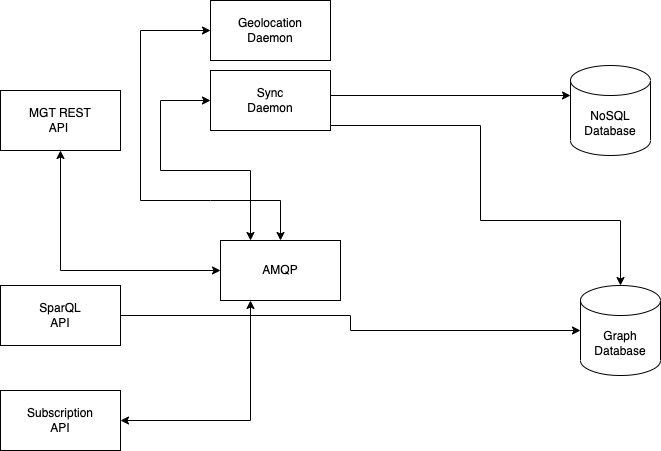

The diagram above was exported from draw.io. Its source (the exported page's mxGraphModel, read from the mxfile embedded in the PNG):
<mxGraphModel dx="946" dy="589" grid="1" gridSize="10" guides="1" tooltips="1" connect="1" arrows="1" fold="1" page="1" pageScale="1" pageWidth="827" pageHeight="1169" math="0" shadow="0">
  <root>
    <mxCell id="WIyWlLk6GJQsqaUBKTNV-0" />
    <mxCell id="WIyWlLk6GJQsqaUBKTNV-1" parent="WIyWlLk6GJQsqaUBKTNV-0" />
    <mxCell id="vEjvQLeQq8PnQ7ZU6MGL-29" style="edgeStyle=orthogonalEdgeStyle;rounded=0;orthogonalLoop=1;jettySize=auto;html=1;exitX=1;exitY=0.75;exitDx=0;exitDy=0;entryX=0.5;entryY=0;entryDx=0;entryDy=0;entryPerimeter=0;" edge="1" parent="WIyWlLk6GJQsqaUBKTNV-1" source="vEjvQLeQq8PnQ7ZU6MGL-1" target="vEjvQLeQq8PnQ7ZU6MGL-7">
      <mxGeometry relative="1" as="geometry">
        <Array as="points">
          <mxPoint x="440" y="195" />
          <mxPoint x="590" y="195" />
          <mxPoint x="590" y="290" />
          <mxPoint x="730" y="290" />
        </Array>
      </mxGeometry>
    </mxCell>
    <mxCell id="vEjvQLeQq8PnQ7ZU6MGL-42" style="edgeStyle=orthogonalEdgeStyle;rounded=0;orthogonalLoop=1;jettySize=auto;html=1;exitX=1;exitY=0.5;exitDx=0;exitDy=0;entryX=0;entryY=0;entryDx=0;entryDy=30;entryPerimeter=0;" edge="1" parent="WIyWlLk6GJQsqaUBKTNV-1" source="vEjvQLeQq8PnQ7ZU6MGL-1" target="vEjvQLeQq8PnQ7ZU6MGL-6">
      <mxGeometry relative="1" as="geometry">
        <Array as="points">
          <mxPoint x="440" y="165" />
        </Array>
      </mxGeometry>
    </mxCell>
    <mxCell id="vEjvQLeQq8PnQ7ZU6MGL-1" value="Sync &lt;br&gt;Daemon" style="rounded=0;whiteSpace=wrap;html=1;" vertex="1" parent="WIyWlLk6GJQsqaUBKTNV-1">
      <mxGeometry x="320" y="140" width="120" height="60" as="geometry" />
    </mxCell>
    <mxCell id="vEjvQLeQq8PnQ7ZU6MGL-38" style="edgeStyle=orthogonalEdgeStyle;rounded=0;orthogonalLoop=1;jettySize=auto;html=1;exitX=1;exitY=0.5;exitDx=0;exitDy=0;entryX=0;entryY=0.5;entryDx=0;entryDy=0;entryPerimeter=0;" edge="1" parent="WIyWlLk6GJQsqaUBKTNV-1" source="vEjvQLeQq8PnQ7ZU6MGL-4" target="vEjvQLeQq8PnQ7ZU6MGL-7">
      <mxGeometry relative="1" as="geometry" />
    </mxCell>
    <mxCell id="vEjvQLeQq8PnQ7ZU6MGL-4" value="SparQL&lt;br&gt;&amp;nbsp;API&amp;nbsp;" style="rounded=0;whiteSpace=wrap;html=1;" vertex="1" parent="WIyWlLk6GJQsqaUBKTNV-1">
      <mxGeometry x="110" y="355" width="120" height="60" as="geometry" />
    </mxCell>
    <mxCell id="vEjvQLeQq8PnQ7ZU6MGL-5" value="AMQP" style="rounded=0;whiteSpace=wrap;html=1;" vertex="1" parent="WIyWlLk6GJQsqaUBKTNV-1">
      <mxGeometry x="330" y="310" width="120" height="60" as="geometry" />
    </mxCell>
    <mxCell id="vEjvQLeQq8PnQ7ZU6MGL-6" value="NoSQL Database" style="shape=cylinder3;whiteSpace=wrap;html=1;boundedLbl=1;backgroundOutline=1;size=15;" vertex="1" parent="WIyWlLk6GJQsqaUBKTNV-1">
      <mxGeometry x="680" y="135" width="80" height="90" as="geometry" />
    </mxCell>
    <mxCell id="vEjvQLeQq8PnQ7ZU6MGL-7" value="Graph Database" style="shape=cylinder3;whiteSpace=wrap;html=1;boundedLbl=1;backgroundOutline=1;size=15;" vertex="1" parent="WIyWlLk6GJQsqaUBKTNV-1">
      <mxGeometry x="690" y="355" width="80" height="90" as="geometry" />
    </mxCell>
    <mxCell id="vEjvQLeQq8PnQ7ZU6MGL-30" value="MGT REST &lt;br&gt;API&amp;nbsp;" style="rounded=0;whiteSpace=wrap;html=1;" vertex="1" parent="WIyWlLk6GJQsqaUBKTNV-1">
      <mxGeometry x="110" y="160" width="120" height="60" as="geometry" />
    </mxCell>
    <mxCell id="vEjvQLeQq8PnQ7ZU6MGL-31" value="Geolocation&lt;br&gt;Daemon" style="rounded=0;whiteSpace=wrap;html=1;" vertex="1" parent="WIyWlLk6GJQsqaUBKTNV-1">
      <mxGeometry x="320" y="70" width="120" height="60" as="geometry" />
    </mxCell>
    <mxCell id="vEjvQLeQq8PnQ7ZU6MGL-37" value="" style="endArrow=classic;startArrow=classic;html=1;rounded=0;entryX=0.5;entryY=1;entryDx=0;entryDy=0;exitX=0;exitY=0.5;exitDx=0;exitDy=0;" edge="1" parent="WIyWlLk6GJQsqaUBKTNV-1" source="vEjvQLeQq8PnQ7ZU6MGL-5" target="vEjvQLeQq8PnQ7ZU6MGL-30">
      <mxGeometry width="50" height="50" relative="1" as="geometry">
        <mxPoint x="270" y="430" as="sourcePoint" />
        <mxPoint x="320" y="380" as="targetPoint" />
        <Array as="points">
          <mxPoint x="170" y="340" />
        </Array>
      </mxGeometry>
    </mxCell>
    <mxCell id="vEjvQLeQq8PnQ7ZU6MGL-40" value="" style="endArrow=classic;startArrow=classic;html=1;rounded=0;entryX=0;entryY=0.5;entryDx=0;entryDy=0;exitX=0.25;exitY=0;exitDx=0;exitDy=0;" edge="1" parent="WIyWlLk6GJQsqaUBKTNV-1" source="vEjvQLeQq8PnQ7ZU6MGL-5" target="vEjvQLeQq8PnQ7ZU6MGL-1">
      <mxGeometry width="50" height="50" relative="1" as="geometry">
        <mxPoint x="290" y="310" as="sourcePoint" />
        <mxPoint x="340" y="260" as="targetPoint" />
        <Array as="points">
          <mxPoint x="360" y="240" />
          <mxPoint x="270" y="240" />
          <mxPoint x="270" y="170" />
        </Array>
      </mxGeometry>
    </mxCell>
    <mxCell id="vEjvQLeQq8PnQ7ZU6MGL-41" value="" style="endArrow=classic;startArrow=classic;html=1;rounded=0;entryX=0;entryY=0.5;entryDx=0;entryDy=0;exitX=0.5;exitY=0;exitDx=0;exitDy=0;" edge="1" parent="WIyWlLk6GJQsqaUBKTNV-1" source="vEjvQLeQq8PnQ7ZU6MGL-5" target="vEjvQLeQq8PnQ7ZU6MGL-31">
      <mxGeometry width="50" height="50" relative="1" as="geometry">
        <mxPoint x="220" y="160" as="sourcePoint" />
        <mxPoint x="270" y="110" as="targetPoint" />
        <Array as="points">
          <mxPoint x="390" y="270" />
          <mxPoint x="320" y="270" />
          <mxPoint x="250" y="270" />
          <mxPoint x="250" y="100" />
        </Array>
      </mxGeometry>
    </mxCell>
    <mxCell id="vEjvQLeQq8PnQ7ZU6MGL-43" value="Subscription &lt;br&gt;API" style="rounded=0;whiteSpace=wrap;html=1;" vertex="1" parent="WIyWlLk6GJQsqaUBKTNV-1">
      <mxGeometry x="110" y="460" width="120" height="60" as="geometry" />
    </mxCell>
    <mxCell id="vEjvQLeQq8PnQ7ZU6MGL-44" value="" style="endArrow=classic;startArrow=classic;html=1;rounded=0;exitX=1;exitY=0.5;exitDx=0;exitDy=0;entryX=0.25;entryY=1;entryDx=0;entryDy=0;" edge="1" parent="WIyWlLk6GJQsqaUBKTNV-1" source="vEjvQLeQq8PnQ7ZU6MGL-43" target="vEjvQLeQq8PnQ7ZU6MGL-5">
      <mxGeometry width="50" height="50" relative="1" as="geometry">
        <mxPoint x="380" y="340" as="sourcePoint" />
        <mxPoint x="430" y="290" as="targetPoint" />
        <Array as="points">
          <mxPoint x="360" y="490" />
        </Array>
      </mxGeometry>
    </mxCell>
  </root>
</mxGraphModel>